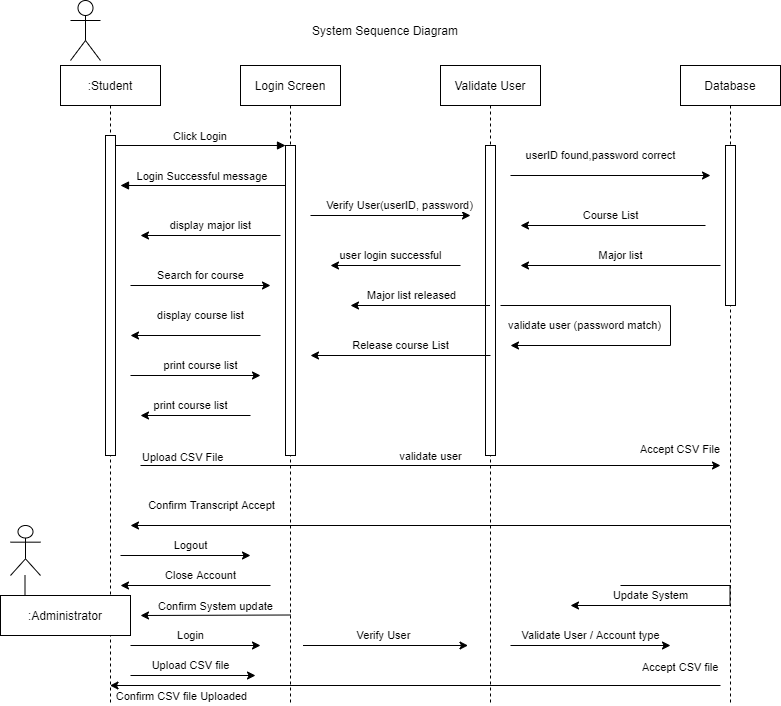

The diagram above was exported from draw.io. Its source (the exported page's mxGraphModel, read from the mxfile embedded in the PNG):
<mxGraphModel dx="1422" dy="794" grid="1" gridSize="10" guides="1" tooltips="1" connect="1" arrows="1" fold="1" page="1" pageScale="1" pageWidth="850" pageHeight="1100" math="0" shadow="0">
  <root>
    <mxCell id="0" />
    <mxCell id="1" parent="0" />
    <mxCell id="3nuBFxr9cyL0pnOWT2aG-1" value=":Student" style="shape=umlLifeline;perimeter=lifelinePerimeter;container=1;collapsible=0;recursiveResize=0;rounded=0;shadow=0;strokeWidth=1;" parent="1" vertex="1">
      <mxGeometry x="120" y="80" width="100" height="640" as="geometry" />
    </mxCell>
    <mxCell id="3nuBFxr9cyL0pnOWT2aG-2" value="" style="points=[];perimeter=orthogonalPerimeter;rounded=0;shadow=0;strokeWidth=1;" parent="3nuBFxr9cyL0pnOWT2aG-1" vertex="1">
      <mxGeometry x="45" y="70" width="10" height="320" as="geometry" />
    </mxCell>
    <mxCell id="3nuBFxr9cyL0pnOWT2aG-5" value="Login Screen" style="shape=umlLifeline;perimeter=lifelinePerimeter;container=1;collapsible=0;recursiveResize=0;rounded=0;shadow=0;strokeWidth=1;" parent="1" vertex="1">
      <mxGeometry x="300" y="80" width="100" height="640" as="geometry" />
    </mxCell>
    <mxCell id="3nuBFxr9cyL0pnOWT2aG-6" value="" style="points=[];perimeter=orthogonalPerimeter;rounded=0;shadow=0;strokeWidth=1;" parent="3nuBFxr9cyL0pnOWT2aG-5" vertex="1">
      <mxGeometry x="45" y="80" width="10" height="310" as="geometry" />
    </mxCell>
    <mxCell id="3nuBFxr9cyL0pnOWT2aG-8" value="Click Login" style="verticalAlign=bottom;endArrow=block;entryX=0;entryY=0;shadow=0;strokeWidth=1;" parent="1" source="3nuBFxr9cyL0pnOWT2aG-2" target="3nuBFxr9cyL0pnOWT2aG-6" edge="1">
      <mxGeometry relative="1" as="geometry">
        <mxPoint x="275" y="160" as="sourcePoint" />
      </mxGeometry>
    </mxCell>
    <mxCell id="3nuBFxr9cyL0pnOWT2aG-9" value="Login Successful message" style="verticalAlign=bottom;endArrow=block;entryX=1;entryY=0;shadow=0;strokeWidth=1;" parent="1" source="3nuBFxr9cyL0pnOWT2aG-6" edge="1">
      <mxGeometry relative="1" as="geometry">
        <mxPoint x="240" y="200" as="sourcePoint" />
        <mxPoint x="180" y="200" as="targetPoint" />
      </mxGeometry>
    </mxCell>
    <mxCell id="86m87omepYVZ1p9xWYOz-1" value="Validate User" style="shape=umlLifeline;perimeter=lifelinePerimeter;container=1;collapsible=0;recursiveResize=0;rounded=0;shadow=0;strokeWidth=1;" parent="1" vertex="1">
      <mxGeometry x="500" y="80" width="100" height="640" as="geometry" />
    </mxCell>
    <mxCell id="86m87omepYVZ1p9xWYOz-2" value="" style="points=[];perimeter=orthogonalPerimeter;rounded=0;shadow=0;strokeWidth=1;" parent="86m87omepYVZ1p9xWYOz-1" vertex="1">
      <mxGeometry x="45" y="80" width="10" height="310" as="geometry" />
    </mxCell>
    <mxCell id="86m87omepYVZ1p9xWYOz-3" value="Database" style="shape=umlLifeline;perimeter=lifelinePerimeter;container=1;collapsible=0;recursiveResize=0;rounded=0;shadow=0;strokeWidth=1;" parent="1" vertex="1">
      <mxGeometry x="740" y="80" width="100" height="640" as="geometry" />
    </mxCell>
    <mxCell id="86m87omepYVZ1p9xWYOz-4" value="" style="points=[];perimeter=orthogonalPerimeter;rounded=0;shadow=0;strokeWidth=1;" parent="86m87omepYVZ1p9xWYOz-3" vertex="1">
      <mxGeometry x="45" y="80" width="10" height="160" as="geometry" />
    </mxCell>
    <mxCell id="sl96xzkBr277Z_GyyByc-13" value="" style="endArrow=none;html=1;" edge="1" parent="86m87omepYVZ1p9xWYOz-3">
      <mxGeometry width="50" height="50" relative="1" as="geometry">
        <mxPoint x="49.5" y="540" as="sourcePoint" />
        <mxPoint x="49.5" y="520" as="targetPoint" />
      </mxGeometry>
    </mxCell>
    <mxCell id="86m87omepYVZ1p9xWYOz-5" value="Verify User(userID, password)" style="endArrow=classic;html=1;" parent="1" edge="1">
      <mxGeometry x="0.1136" y="10" width="50" height="50" relative="1" as="geometry">
        <mxPoint x="370" y="230" as="sourcePoint" />
        <mxPoint x="530" y="230" as="targetPoint" />
        <mxPoint as="offset" />
      </mxGeometry>
    </mxCell>
    <mxCell id="86m87omepYVZ1p9xWYOz-6" value="userID found,password correct" style="endArrow=classic;html=1;" parent="1" edge="1">
      <mxGeometry x="-0.1" y="20" width="50" height="50" relative="1" as="geometry">
        <mxPoint x="570" y="190" as="sourcePoint" />
        <mxPoint x="770" y="190" as="targetPoint" />
        <mxPoint as="offset" />
      </mxGeometry>
    </mxCell>
    <mxCell id="86m87omepYVZ1p9xWYOz-8" value="user login successful" style="endArrow=classic;html=1;" parent="1" edge="1">
      <mxGeometry x="0.0769" y="-10" width="50" height="50" relative="1" as="geometry">
        <mxPoint x="520" y="280" as="sourcePoint" />
        <mxPoint x="390" y="280" as="targetPoint" />
        <mxPoint as="offset" />
      </mxGeometry>
    </mxCell>
    <mxCell id="86m87omepYVZ1p9xWYOz-11" value="Major list released" style="endArrow=classic;html=1;" parent="1" source="86m87omepYVZ1p9xWYOz-1" edge="1">
      <mxGeometry x="0.1398" y="-10" width="50" height="50" relative="1" as="geometry">
        <mxPoint x="480" y="320" as="sourcePoint" />
        <mxPoint x="410" y="320" as="targetPoint" />
        <mxPoint x="1" as="offset" />
      </mxGeometry>
    </mxCell>
    <mxCell id="86m87omepYVZ1p9xWYOz-12" value="display major list" style="endArrow=classic;html=1;" parent="1" edge="1">
      <mxGeometry y="-10" width="50" height="50" relative="1" as="geometry">
        <mxPoint x="340" y="250" as="sourcePoint" />
        <mxPoint x="200" y="250" as="targetPoint" />
        <mxPoint as="offset" />
      </mxGeometry>
    </mxCell>
    <mxCell id="86m87omepYVZ1p9xWYOz-15" value="validate user (password match)" style="endArrow=classic;html=1;" parent="1" edge="1">
      <mxGeometry x="0.0769" y="-20" width="50" height="50" relative="1" as="geometry">
        <mxPoint x="730" y="360" as="sourcePoint" />
        <mxPoint x="570" y="360" as="targetPoint" />
        <mxPoint as="offset" />
      </mxGeometry>
    </mxCell>
    <mxCell id="86m87omepYVZ1p9xWYOz-16" value="" style="endArrow=none;html=1;" parent="1" edge="1">
      <mxGeometry width="50" height="50" relative="1" as="geometry">
        <mxPoint x="560" y="320" as="sourcePoint" />
        <mxPoint x="730" y="320" as="targetPoint" />
      </mxGeometry>
    </mxCell>
    <mxCell id="86m87omepYVZ1p9xWYOz-17" value="" style="endArrow=none;html=1;" parent="1" edge="1">
      <mxGeometry width="50" height="50" relative="1" as="geometry">
        <mxPoint x="730" y="360" as="sourcePoint" />
        <mxPoint x="730" y="320" as="targetPoint" />
      </mxGeometry>
    </mxCell>
    <mxCell id="86m87omepYVZ1p9xWYOz-22" value="Search for course" style="endArrow=classic;html=1;" parent="1" edge="1">
      <mxGeometry y="10" width="50" height="50" relative="1" as="geometry">
        <mxPoint x="190" y="300" as="sourcePoint" />
        <mxPoint x="330" y="300" as="targetPoint" />
        <mxPoint as="offset" />
      </mxGeometry>
    </mxCell>
    <mxCell id="86m87omepYVZ1p9xWYOz-23" value="display course list" style="endArrow=classic;html=1;" parent="1" edge="1">
      <mxGeometry x="-0.0769" y="-20" width="50" height="50" relative="1" as="geometry">
        <mxPoint x="320" y="350" as="sourcePoint" />
        <mxPoint x="190" y="350" as="targetPoint" />
        <mxPoint as="offset" />
      </mxGeometry>
    </mxCell>
    <mxCell id="86m87omepYVZ1p9xWYOz-26" value="Major list " style="endArrow=classic;html=1;" parent="1" edge="1">
      <mxGeometry y="-10" width="50" height="50" relative="1" as="geometry">
        <mxPoint x="780" y="280" as="sourcePoint" />
        <mxPoint x="580" y="280" as="targetPoint" />
        <mxPoint as="offset" />
      </mxGeometry>
    </mxCell>
    <mxCell id="86m87omepYVZ1p9xWYOz-27" value="print course list" style="endArrow=classic;html=1;" parent="1" edge="1">
      <mxGeometry x="0.0909" y="-10" width="50" height="50" relative="1" as="geometry">
        <mxPoint x="310" y="430" as="sourcePoint" />
        <mxPoint x="200" y="430" as="targetPoint" />
        <mxPoint as="offset" />
      </mxGeometry>
    </mxCell>
    <mxCell id="86m87omepYVZ1p9xWYOz-28" value="print course list" style="endArrow=classic;html=1;" parent="1" edge="1">
      <mxGeometry x="0.0769" y="10" width="50" height="50" relative="1" as="geometry">
        <mxPoint x="190" y="390" as="sourcePoint" />
        <mxPoint x="320" y="390" as="targetPoint" />
        <mxPoint as="offset" />
      </mxGeometry>
    </mxCell>
    <mxCell id="86m87omepYVZ1p9xWYOz-30" value="validate user" style="endArrow=classic;html=1;" parent="1" edge="1">
      <mxGeometry y="9" relative="1" as="geometry">
        <mxPoint x="200" y="480" as="sourcePoint" />
        <mxPoint x="780" y="480" as="targetPoint" />
        <mxPoint as="offset" />
      </mxGeometry>
    </mxCell>
    <mxCell id="86m87omepYVZ1p9xWYOz-32" value="Upload CSV File" style="edgeLabel;resizable=0;html=1;align=left;verticalAlign=bottom;" parent="86m87omepYVZ1p9xWYOz-30" connectable="0" vertex="1">
      <mxGeometry x="-1" relative="1" as="geometry" />
    </mxCell>
    <mxCell id="86m87omepYVZ1p9xWYOz-33" value="Accept CSV File" style="edgeLabel;resizable=0;html=1;align=right;verticalAlign=bottom;" parent="86m87omepYVZ1p9xWYOz-30" connectable="0" vertex="1">
      <mxGeometry x="1" relative="1" as="geometry">
        <mxPoint y="-8" as="offset" />
      </mxGeometry>
    </mxCell>
    <mxCell id="86m87omepYVZ1p9xWYOz-34" value="Logout" style="endArrow=classic;html=1;" parent="1" edge="1">
      <mxGeometry x="0.0769" y="10" width="50" height="50" relative="1" as="geometry">
        <mxPoint x="180" y="570" as="sourcePoint" />
        <mxPoint x="310" y="570" as="targetPoint" />
        <mxPoint as="offset" />
      </mxGeometry>
    </mxCell>
    <mxCell id="86m87omepYVZ1p9xWYOz-35" value="Close Account" style="endArrow=classic;html=1;" parent="1" edge="1">
      <mxGeometry x="-0.0667" y="-10" width="50" height="50" relative="1" as="geometry">
        <mxPoint x="330" y="600" as="sourcePoint" />
        <mxPoint x="180" y="600" as="targetPoint" />
        <mxPoint as="offset" />
      </mxGeometry>
    </mxCell>
    <mxCell id="86m87omepYVZ1p9xWYOz-36" value="System Sequence Diagram" style="text;html=1;strokeColor=none;fillColor=none;align=center;verticalAlign=middle;whiteSpace=wrap;rounded=0;" parent="1" vertex="1">
      <mxGeometry x="330" y="30" width="230" height="30" as="geometry" />
    </mxCell>
    <mxCell id="86m87omepYVZ1p9xWYOz-37" value=":Administrator" style="rounded=0;whiteSpace=wrap;html=1;" parent="1" vertex="1">
      <mxGeometry x="60" y="610" width="130" height="40" as="geometry" />
    </mxCell>
    <mxCell id="86m87omepYVZ1p9xWYOz-39" value="Confirm Transcript Accept" style="endArrow=classic;html=1;" parent="1" source="86m87omepYVZ1p9xWYOz-3" edge="1">
      <mxGeometry x="0.7331" y="-20" width="50" height="50" relative="1" as="geometry">
        <mxPoint x="335" y="540" as="sourcePoint" />
        <mxPoint x="190" y="540" as="targetPoint" />
        <mxPoint as="offset" />
      </mxGeometry>
    </mxCell>
    <mxCell id="86m87omepYVZ1p9xWYOz-40" value="Login" style="endArrow=classic;html=1;" parent="1" edge="1">
      <mxGeometry x="-0.0769" y="10" width="50" height="50" relative="1" as="geometry">
        <mxPoint x="190" y="660" as="sourcePoint" />
        <mxPoint x="320" y="660" as="targetPoint" />
        <mxPoint as="offset" />
      </mxGeometry>
    </mxCell>
    <mxCell id="86m87omepYVZ1p9xWYOz-41" value="Verify User" style="endArrow=classic;html=1;" parent="1" edge="1">
      <mxGeometry x="-0.0303" y="10" width="50" height="50" relative="1" as="geometry">
        <mxPoint x="362.5" y="660" as="sourcePoint" />
        <mxPoint x="527.5" y="660" as="targetPoint" />
        <Array as="points">
          <mxPoint x="442.5" y="660" />
        </Array>
        <mxPoint as="offset" />
      </mxGeometry>
    </mxCell>
    <mxCell id="86m87omepYVZ1p9xWYOz-42" value="Validate User / Account type" style="endArrow=classic;html=1;" parent="1" edge="1">
      <mxGeometry y="10" width="50" height="50" relative="1" as="geometry">
        <mxPoint x="570" y="660" as="sourcePoint" />
        <mxPoint x="730" y="660" as="targetPoint" />
        <mxPoint as="offset" />
      </mxGeometry>
    </mxCell>
    <mxCell id="86m87omepYVZ1p9xWYOz-43" value="Upload CSV file" style="endArrow=classic;html=1;" parent="1" edge="1">
      <mxGeometry x="-0.04" y="10" width="50" height="50" relative="1" as="geometry">
        <mxPoint x="190" y="690" as="sourcePoint" />
        <mxPoint x="315" y="690" as="targetPoint" />
        <mxPoint as="offset" />
      </mxGeometry>
    </mxCell>
    <mxCell id="86m87omepYVZ1p9xWYOz-44" value="" style="endArrow=classic;html=1;" parent="1" target="3nuBFxr9cyL0pnOWT2aG-1" edge="1">
      <mxGeometry relative="1" as="geometry">
        <mxPoint x="780" y="700" as="sourcePoint" />
        <mxPoint x="490" y="700" as="targetPoint" />
      </mxGeometry>
    </mxCell>
    <mxCell id="86m87omepYVZ1p9xWYOz-45" value="Confirm CSV file Uploaded" style="edgeLabel;resizable=0;html=1;align=center;verticalAlign=middle;" parent="86m87omepYVZ1p9xWYOz-44" connectable="0" vertex="1">
      <mxGeometry relative="1" as="geometry">
        <mxPoint x="-235" y="10" as="offset" />
      </mxGeometry>
    </mxCell>
    <mxCell id="86m87omepYVZ1p9xWYOz-46" value="Accept CSV file" style="edgeLabel;resizable=0;html=1;align=left;verticalAlign=bottom;" parent="86m87omepYVZ1p9xWYOz-44" connectable="0" vertex="1">
      <mxGeometry x="-1" relative="1" as="geometry">
        <mxPoint x="-80" y="-10" as="offset" />
      </mxGeometry>
    </mxCell>
    <mxCell id="sl96xzkBr277Z_GyyByc-3" value="" style="shape=umlActor;verticalLabelPosition=bottom;verticalAlign=top;html=1;outlineConnect=0;" vertex="1" parent="1">
      <mxGeometry x="70" y="540" width="30" height="50" as="geometry" />
    </mxCell>
    <mxCell id="sl96xzkBr277Z_GyyByc-5" value="" style="endArrow=none;html=1;" edge="1" parent="1">
      <mxGeometry width="50" height="50" relative="1" as="geometry">
        <mxPoint x="84.5" y="610" as="sourcePoint" />
        <mxPoint x="84.5" y="590" as="targetPoint" />
      </mxGeometry>
    </mxCell>
    <mxCell id="sl96xzkBr277Z_GyyByc-8" value="Course List" style="endArrow=classic;html=1;" edge="1" parent="1">
      <mxGeometry x="0.027" y="-10" width="50" height="50" relative="1" as="geometry">
        <mxPoint x="765" y="240" as="sourcePoint" />
        <mxPoint x="580" y="240" as="targetPoint" />
        <mxPoint as="offset" />
      </mxGeometry>
    </mxCell>
    <mxCell id="sl96xzkBr277Z_GyyByc-9" value="Release course List" style="endArrow=classic;html=1;" edge="1" parent="1">
      <mxGeometry y="-10" width="50" height="50" relative="1" as="geometry">
        <mxPoint x="550" y="370" as="sourcePoint" />
        <mxPoint x="370" y="370" as="targetPoint" />
        <mxPoint as="offset" />
      </mxGeometry>
    </mxCell>
    <mxCell id="sl96xzkBr277Z_GyyByc-12" value="" style="endArrow=none;html=1;" edge="1" parent="1">
      <mxGeometry width="50" height="50" relative="1" as="geometry">
        <mxPoint x="680" y="600" as="sourcePoint" />
        <mxPoint x="790" y="600" as="targetPoint" />
      </mxGeometry>
    </mxCell>
    <mxCell id="sl96xzkBr277Z_GyyByc-14" value="Update System" style="endArrow=classic;html=1;" edge="1" parent="1">
      <mxGeometry y="-10" width="50" height="50" relative="1" as="geometry">
        <mxPoint x="790" y="620" as="sourcePoint" />
        <mxPoint x="630" y="620" as="targetPoint" />
        <mxPoint as="offset" />
      </mxGeometry>
    </mxCell>
    <mxCell id="sl96xzkBr277Z_GyyByc-15" value="Confirm System update" style="endArrow=classic;html=1;" edge="1" parent="1">
      <mxGeometry y="-9" width="50" height="50" relative="1" as="geometry">
        <mxPoint x="350" y="629.5" as="sourcePoint" />
        <mxPoint x="200" y="630" as="targetPoint" />
        <mxPoint as="offset" />
      </mxGeometry>
    </mxCell>
    <mxCell id="sl96xzkBr277Z_GyyByc-16" value="" style="shape=umlActor;verticalLabelPosition=bottom;verticalAlign=top;html=1;outlineConnect=0;" vertex="1" parent="1">
      <mxGeometry x="130" y="15" width="30" height="60" as="geometry" />
    </mxCell>
  </root>
</mxGraphModel>